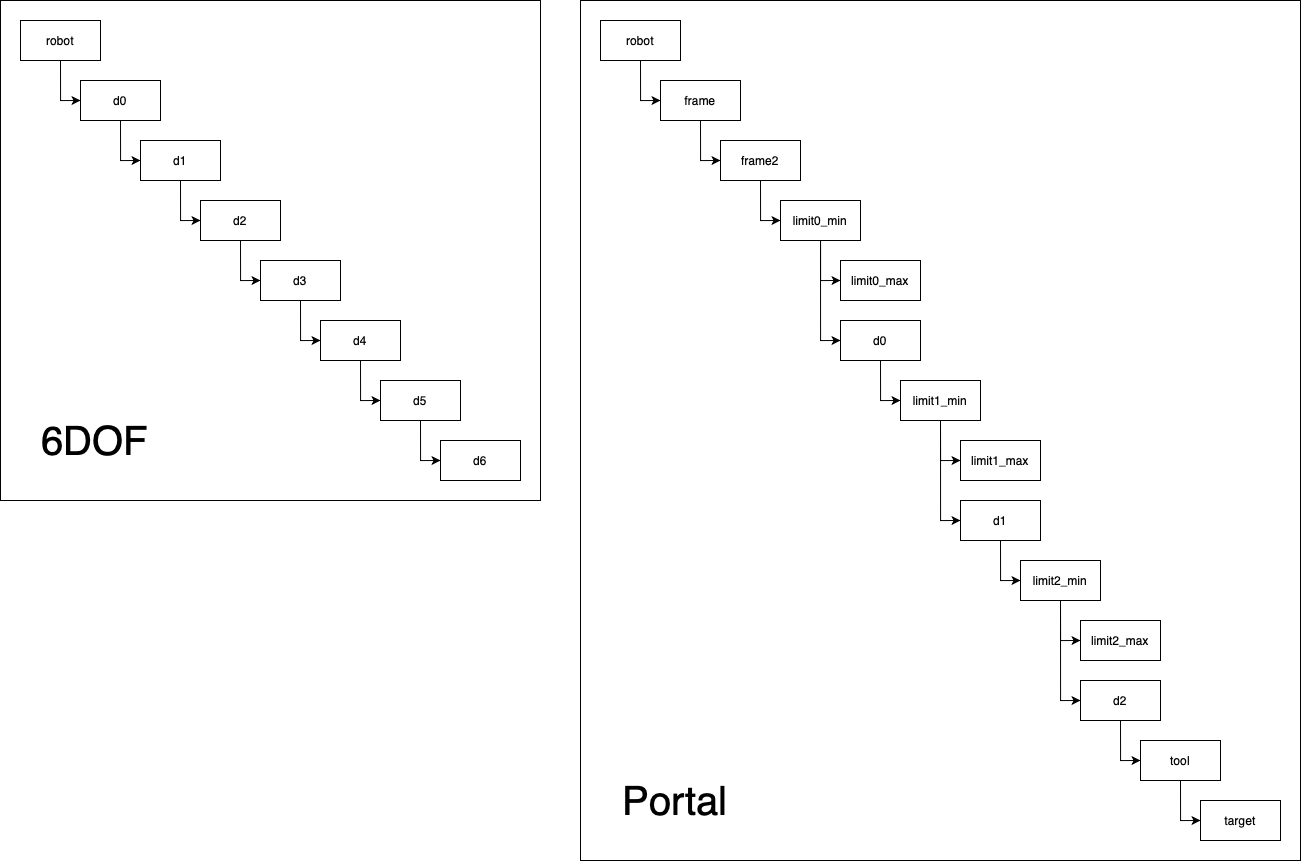

The diagram above was exported from draw.io. Its source (the exported page's mxGraphModel, read from the mxfile embedded in the PNG):
<mxGraphModel dx="1245" dy="1145" grid="1" gridSize="10" guides="1" tooltips="1" connect="1" arrows="1" fold="1" page="1" pageScale="1" pageWidth="827" pageHeight="1169" math="0" shadow="0">
  <root>
    <mxCell id="0" />
    <mxCell id="1" parent="0" />
    <mxCell id="2" value="" style="group" vertex="1" connectable="0" parent="1">
      <mxGeometry x="240" y="120" width="520" height="480" as="geometry" />
    </mxCell>
    <mxCell id="3" value="" style="rounded=0;whiteSpace=wrap;html=1;fontColor=#000000;" vertex="1" parent="2">
      <mxGeometry x="-20" y="-20" width="540" height="500" as="geometry" />
    </mxCell>
    <mxCell id="4" value="robot" style="rounded=0;whiteSpace=wrap;html=1;" vertex="1" parent="2">
      <mxGeometry width="80" height="40" as="geometry" />
    </mxCell>
    <mxCell id="5" value="d0" style="rounded=0;whiteSpace=wrap;html=1;" vertex="1" parent="2">
      <mxGeometry x="60" y="60" width="80" height="40" as="geometry" />
    </mxCell>
    <mxCell id="6" style="edgeStyle=orthogonalEdgeStyle;rounded=0;orthogonalLoop=1;jettySize=auto;html=1;exitX=0.5;exitY=1;exitDx=0;exitDy=0;entryX=0;entryY=0.5;entryDx=0;entryDy=0;" edge="1" parent="2" source="4" target="5">
      <mxGeometry relative="1" as="geometry" />
    </mxCell>
    <mxCell id="7" value="d1" style="rounded=0;whiteSpace=wrap;html=1;" vertex="1" parent="2">
      <mxGeometry x="120" y="120" width="80" height="40" as="geometry" />
    </mxCell>
    <mxCell id="8" style="edgeStyle=orthogonalEdgeStyle;rounded=0;orthogonalLoop=1;jettySize=auto;html=1;exitX=0.5;exitY=1;exitDx=0;exitDy=0;entryX=0;entryY=0.5;entryDx=0;entryDy=0;" edge="1" parent="2" source="5" target="7">
      <mxGeometry relative="1" as="geometry" />
    </mxCell>
    <mxCell id="9" value="d2" style="rounded=0;whiteSpace=wrap;html=1;" vertex="1" parent="2">
      <mxGeometry x="180" y="180" width="80" height="40" as="geometry" />
    </mxCell>
    <mxCell id="10" style="edgeStyle=orthogonalEdgeStyle;rounded=0;orthogonalLoop=1;jettySize=auto;html=1;exitX=0.5;exitY=1;exitDx=0;exitDy=0;entryX=0;entryY=0.5;entryDx=0;entryDy=0;" edge="1" parent="2" source="7" target="9">
      <mxGeometry relative="1" as="geometry" />
    </mxCell>
    <mxCell id="11" value="d3" style="rounded=0;whiteSpace=wrap;html=1;" vertex="1" parent="2">
      <mxGeometry x="240" y="240" width="80" height="40" as="geometry" />
    </mxCell>
    <mxCell id="12" style="edgeStyle=orthogonalEdgeStyle;rounded=0;orthogonalLoop=1;jettySize=auto;html=1;exitX=0.5;exitY=1;exitDx=0;exitDy=0;entryX=0;entryY=0.5;entryDx=0;entryDy=0;" edge="1" parent="2" source="9" target="11">
      <mxGeometry relative="1" as="geometry" />
    </mxCell>
    <mxCell id="13" value="d4" style="rounded=0;whiteSpace=wrap;html=1;" vertex="1" parent="2">
      <mxGeometry x="300" y="300" width="80" height="40" as="geometry" />
    </mxCell>
    <mxCell id="14" style="edgeStyle=orthogonalEdgeStyle;rounded=0;orthogonalLoop=1;jettySize=auto;html=1;exitX=0.5;exitY=1;exitDx=0;exitDy=0;entryX=0;entryY=0.5;entryDx=0;entryDy=0;" edge="1" parent="2" source="11" target="13">
      <mxGeometry relative="1" as="geometry" />
    </mxCell>
    <mxCell id="15" value="d5" style="rounded=0;whiteSpace=wrap;html=1;" vertex="1" parent="2">
      <mxGeometry x="360" y="360" width="80" height="40" as="geometry" />
    </mxCell>
    <mxCell id="16" style="edgeStyle=orthogonalEdgeStyle;rounded=0;orthogonalLoop=1;jettySize=auto;html=1;exitX=0.5;exitY=1;exitDx=0;exitDy=0;entryX=0;entryY=0.5;entryDx=0;entryDy=0;" edge="1" parent="2" source="13" target="15">
      <mxGeometry relative="1" as="geometry" />
    </mxCell>
    <mxCell id="17" value="d6" style="rounded=0;whiteSpace=wrap;html=1;" vertex="1" parent="2">
      <mxGeometry x="420" y="420" width="80" height="40" as="geometry" />
    </mxCell>
    <mxCell id="18" style="edgeStyle=orthogonalEdgeStyle;rounded=0;orthogonalLoop=1;jettySize=auto;html=1;exitX=0.5;exitY=1;exitDx=0;exitDy=0;entryX=0;entryY=0.5;entryDx=0;entryDy=0;" edge="1" parent="2" source="15" target="17">
      <mxGeometry relative="1" as="geometry" />
    </mxCell>
    <mxCell id="19" value="&lt;font style=&quot;font-size: 40px;&quot;&gt;6DOF&lt;/font&gt;" style="text;html=1;strokeColor=none;fillColor=none;align=center;verticalAlign=middle;whiteSpace=wrap;rounded=0;" vertex="1" parent="2">
      <mxGeometry y="380" width="150" height="80" as="geometry" />
    </mxCell>
    <mxCell id="20" value="" style="group" vertex="1" connectable="0" parent="1">
      <mxGeometry x="820" y="120" width="700" height="840" as="geometry" />
    </mxCell>
    <mxCell id="21" value="" style="rounded=0;whiteSpace=wrap;html=1;fontColor=#000000;" vertex="1" parent="20">
      <mxGeometry x="-20" y="-20" width="720" height="860" as="geometry" />
    </mxCell>
    <mxCell id="22" value="robot" style="rounded=0;whiteSpace=wrap;html=1;" vertex="1" parent="20">
      <mxGeometry width="80" height="40" as="geometry" />
    </mxCell>
    <mxCell id="23" value="frame" style="rounded=0;whiteSpace=wrap;html=1;" vertex="1" parent="20">
      <mxGeometry x="60" y="60" width="80" height="40" as="geometry" />
    </mxCell>
    <mxCell id="24" style="edgeStyle=orthogonalEdgeStyle;rounded=0;orthogonalLoop=1;jettySize=auto;html=1;exitX=0.5;exitY=1;exitDx=0;exitDy=0;entryX=0;entryY=0.5;entryDx=0;entryDy=0;" edge="1" parent="20" source="22" target="23">
      <mxGeometry relative="1" as="geometry" />
    </mxCell>
    <mxCell id="25" value="frame2" style="rounded=0;whiteSpace=wrap;html=1;" vertex="1" parent="20">
      <mxGeometry x="120" y="120" width="80" height="40" as="geometry" />
    </mxCell>
    <mxCell id="26" style="edgeStyle=orthogonalEdgeStyle;rounded=0;orthogonalLoop=1;jettySize=auto;html=1;exitX=0.5;exitY=1;exitDx=0;exitDy=0;entryX=0;entryY=0.5;entryDx=0;entryDy=0;" edge="1" parent="20" source="23" target="25">
      <mxGeometry relative="1" as="geometry" />
    </mxCell>
    <mxCell id="27" value="limit0_min" style="rounded=0;whiteSpace=wrap;html=1;" vertex="1" parent="20">
      <mxGeometry x="180" y="180" width="80" height="40" as="geometry" />
    </mxCell>
    <mxCell id="28" style="edgeStyle=orthogonalEdgeStyle;rounded=0;orthogonalLoop=1;jettySize=auto;html=1;exitX=0.5;exitY=1;exitDx=0;exitDy=0;entryX=0;entryY=0.5;entryDx=0;entryDy=0;" edge="1" parent="20" source="25" target="27">
      <mxGeometry relative="1" as="geometry" />
    </mxCell>
    <mxCell id="29" value="limit0_max" style="rounded=0;whiteSpace=wrap;html=1;" vertex="1" parent="20">
      <mxGeometry x="240" y="240" width="80" height="40" as="geometry" />
    </mxCell>
    <mxCell id="30" style="edgeStyle=orthogonalEdgeStyle;rounded=0;orthogonalLoop=1;jettySize=auto;html=1;exitX=0.5;exitY=1;exitDx=0;exitDy=0;entryX=0;entryY=0.5;entryDx=0;entryDy=0;" edge="1" parent="20" source="27" target="29">
      <mxGeometry relative="1" as="geometry" />
    </mxCell>
    <mxCell id="31" value="d0" style="rounded=0;whiteSpace=wrap;html=1;" vertex="1" parent="20">
      <mxGeometry x="240" y="300" width="80" height="40" as="geometry" />
    </mxCell>
    <mxCell id="32" style="edgeStyle=orthogonalEdgeStyle;rounded=0;orthogonalLoop=1;jettySize=auto;html=1;exitX=0.5;exitY=1;exitDx=0;exitDy=0;entryX=0;entryY=0.5;entryDx=0;entryDy=0;" edge="1" parent="20" source="27" target="31">
      <mxGeometry relative="1" as="geometry" />
    </mxCell>
    <mxCell id="33" value="limit1_min" style="rounded=0;whiteSpace=wrap;html=1;" vertex="1" parent="20">
      <mxGeometry x="300" y="360" width="80" height="40" as="geometry" />
    </mxCell>
    <mxCell id="34" style="edgeStyle=orthogonalEdgeStyle;rounded=0;orthogonalLoop=1;jettySize=auto;html=1;exitX=0.5;exitY=1;exitDx=0;exitDy=0;entryX=0;entryY=0.5;entryDx=0;entryDy=0;" edge="1" parent="20" source="31" target="33">
      <mxGeometry relative="1" as="geometry" />
    </mxCell>
    <mxCell id="35" value="limit1_max" style="rounded=0;whiteSpace=wrap;html=1;" vertex="1" parent="20">
      <mxGeometry x="360" y="420" width="80" height="40" as="geometry" />
    </mxCell>
    <mxCell id="36" style="edgeStyle=orthogonalEdgeStyle;rounded=0;orthogonalLoop=1;jettySize=auto;html=1;exitX=0.5;exitY=1;exitDx=0;exitDy=0;entryX=0;entryY=0.5;entryDx=0;entryDy=0;" edge="1" parent="20" source="33" target="35">
      <mxGeometry relative="1" as="geometry" />
    </mxCell>
    <mxCell id="37" value="d1" style="rounded=0;whiteSpace=wrap;html=1;" vertex="1" parent="20">
      <mxGeometry x="360" y="480" width="80" height="40" as="geometry" />
    </mxCell>
    <mxCell id="38" style="edgeStyle=orthogonalEdgeStyle;rounded=0;orthogonalLoop=1;jettySize=auto;html=1;exitX=0.5;exitY=1;exitDx=0;exitDy=0;entryX=0;entryY=0.5;entryDx=0;entryDy=0;" edge="1" parent="20" source="33" target="37">
      <mxGeometry relative="1" as="geometry" />
    </mxCell>
    <mxCell id="39" value="limit2_min" style="rounded=0;whiteSpace=wrap;html=1;" vertex="1" parent="20">
      <mxGeometry x="420" y="540" width="80" height="40" as="geometry" />
    </mxCell>
    <mxCell id="40" style="edgeStyle=orthogonalEdgeStyle;rounded=0;orthogonalLoop=1;jettySize=auto;html=1;exitX=0.5;exitY=1;exitDx=0;exitDy=0;entryX=0;entryY=0.5;entryDx=0;entryDy=0;" edge="1" parent="20" source="37" target="39">
      <mxGeometry relative="1" as="geometry" />
    </mxCell>
    <mxCell id="41" value="limit2_max" style="rounded=0;whiteSpace=wrap;html=1;" vertex="1" parent="20">
      <mxGeometry x="480" y="600" width="80" height="40" as="geometry" />
    </mxCell>
    <mxCell id="42" style="edgeStyle=orthogonalEdgeStyle;rounded=0;orthogonalLoop=1;jettySize=auto;html=1;exitX=0.5;exitY=1;exitDx=0;exitDy=0;entryX=0;entryY=0.5;entryDx=0;entryDy=0;" edge="1" parent="20" source="39" target="41">
      <mxGeometry relative="1" as="geometry" />
    </mxCell>
    <mxCell id="43" value="d2" style="rounded=0;whiteSpace=wrap;html=1;" vertex="1" parent="20">
      <mxGeometry x="480" y="660" width="80" height="40" as="geometry" />
    </mxCell>
    <mxCell id="44" style="edgeStyle=orthogonalEdgeStyle;rounded=0;orthogonalLoop=1;jettySize=auto;html=1;exitX=0.5;exitY=1;exitDx=0;exitDy=0;entryX=0;entryY=0.5;entryDx=0;entryDy=0;" edge="1" parent="20" source="39" target="43">
      <mxGeometry relative="1" as="geometry" />
    </mxCell>
    <mxCell id="45" value="tool" style="rounded=0;whiteSpace=wrap;html=1;" vertex="1" parent="20">
      <mxGeometry x="540" y="720" width="80" height="40" as="geometry" />
    </mxCell>
    <mxCell id="46" style="edgeStyle=orthogonalEdgeStyle;rounded=0;orthogonalLoop=1;jettySize=auto;html=1;exitX=0.5;exitY=1;exitDx=0;exitDy=0;entryX=0;entryY=0.5;entryDx=0;entryDy=0;" edge="1" parent="20" source="43" target="45">
      <mxGeometry relative="1" as="geometry" />
    </mxCell>
    <mxCell id="47" value="target" style="rounded=0;whiteSpace=wrap;html=1;" vertex="1" parent="20">
      <mxGeometry x="600" y="780" width="80" height="40" as="geometry" />
    </mxCell>
    <mxCell id="48" style="edgeStyle=orthogonalEdgeStyle;rounded=0;orthogonalLoop=1;jettySize=auto;html=1;exitX=0.5;exitY=1;exitDx=0;exitDy=0;entryX=0;entryY=0.5;entryDx=0;entryDy=0;" edge="1" parent="20" source="45" target="47">
      <mxGeometry relative="1" as="geometry" />
    </mxCell>
    <mxCell id="49" value="&lt;font style=&quot;font-size: 40px;&quot;&gt;Portal&lt;/font&gt;" style="text;html=1;strokeColor=none;fillColor=none;align=center;verticalAlign=middle;whiteSpace=wrap;rounded=0;" vertex="1" parent="20">
      <mxGeometry y="740" width="150" height="80" as="geometry" />
    </mxCell>
  </root>
</mxGraphModel>